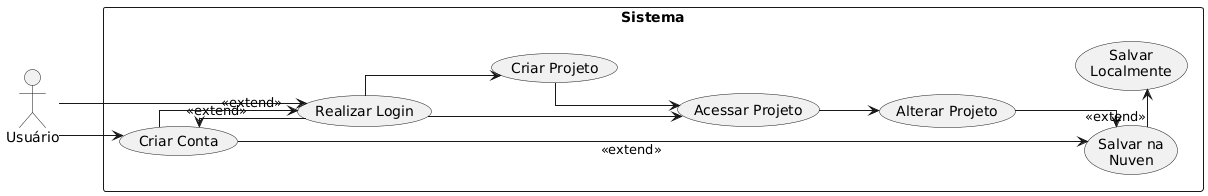

The diagram above was rendered by PlantUML. Its source (embedded in the PNG):
@startuml
left to right direction
skinparam linetype ortho

actor "Usuário" as Usuario

rectangle "Sistema" {
  usecase "Realizar Login" as UC_Login
  usecase "Criar Conta" as UC_CriarConta
  usecase "Criar Projeto" as UC_CriarProjeto
  usecase "Acessar Projeto" as UC_AcessarProjeto
  usecase "Alterar Projeto" as UC_AlterarProjeto

  usecase "Salvar\nLocalmente" as UC_SalvarLocal
  usecase "Salvar na\nNuven" as UC_SalvarNuvem
}

' --- Relações reais ---
Usuario --> UC_Login
Usuario --> UC_CriarConta
UC_Login--> UC_AcessarProjeto
UC_Login--> UC_CriarProjeto
UC_CriarProjeto--> UC_AcessarProjeto
UC_AcessarProjeto--> UC_AlterarProjeto
UC_AlterarProjeto--> UC_SalvarNuvem

' --- Extensões / exceções (mantendo-as limpas) ---
UC_Login -down-> UC_CriarConta : <<extend>>
UC_CriarConta -down-> UC_Login : <<extend>>
UC_CriarConta -down-> UC_SalvarNuvem : <<extend>>
UC_SalvarNuvem -right-> UC_SalvarLocal : <<extend>>
@enduml